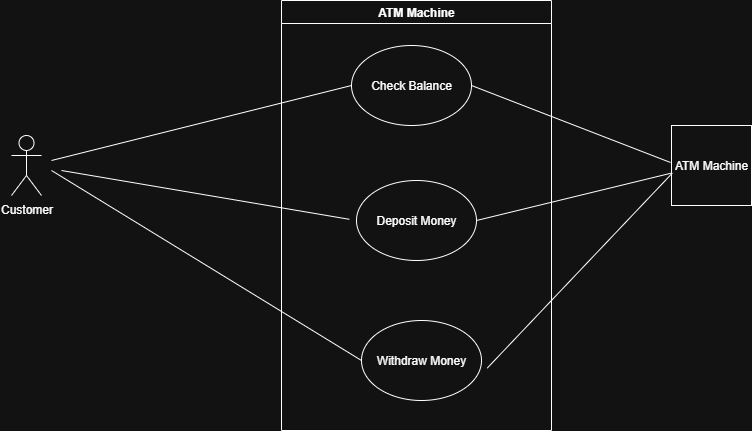

The diagram above was exported from draw.io. Its source (the exported page's mxGraphModel, read from the mxfile embedded in the PNG):
<mxGraphModel dx="889" dy="561" grid="1" gridSize="10" guides="1" tooltips="1" connect="1" arrows="1" fold="1" page="1" pageScale="1" pageWidth="850" pageHeight="1100" math="0" shadow="0">
  <root>
    <mxCell id="0" />
    <mxCell id="1" parent="0" />
    <mxCell id="m0ALYSGnHEnHxEo8LG8C-1" value="ATM Machine" style="swimlane;whiteSpace=wrap;html=1;" vertex="1" parent="1">
      <mxGeometry x="320" y="80" width="270" height="430" as="geometry" />
    </mxCell>
    <mxCell id="m0ALYSGnHEnHxEo8LG8C-7" value="Check Balance" style="ellipse;whiteSpace=wrap;html=1;" vertex="1" parent="m0ALYSGnHEnHxEo8LG8C-1">
      <mxGeometry x="70" y="45" width="120" height="80" as="geometry" />
    </mxCell>
    <mxCell id="m0ALYSGnHEnHxEo8LG8C-11" value="Withdraw Money" style="ellipse;whiteSpace=wrap;html=1;" vertex="1" parent="m0ALYSGnHEnHxEo8LG8C-1">
      <mxGeometry x="80" y="320" width="120" height="80" as="geometry" />
    </mxCell>
    <mxCell id="m0ALYSGnHEnHxEo8LG8C-13" value="Deposit Money" style="ellipse;whiteSpace=wrap;html=1;" vertex="1" parent="m0ALYSGnHEnHxEo8LG8C-1">
      <mxGeometry x="75" y="180" width="120" height="80" as="geometry" />
    </mxCell>
    <mxCell id="m0ALYSGnHEnHxEo8LG8C-2" value="Customer" style="shape=umlActor;verticalLabelPosition=bottom;verticalAlign=top;html=1;outlineConnect=0;" vertex="1" parent="1">
      <mxGeometry x="50" y="215" width="30" height="60" as="geometry" />
    </mxCell>
    <mxCell id="m0ALYSGnHEnHxEo8LG8C-4" value="ATM Machine" style="whiteSpace=wrap;html=1;aspect=fixed;" vertex="1" parent="1">
      <mxGeometry x="710" y="205" width="80" height="80" as="geometry" />
    </mxCell>
    <mxCell id="m0ALYSGnHEnHxEo8LG8C-8" value="" style="endArrow=none;html=1;rounded=0;entryX=0;entryY=0.5;entryDx=0;entryDy=0;" edge="1" parent="1" target="m0ALYSGnHEnHxEo8LG8C-7">
      <mxGeometry width="50" height="50" relative="1" as="geometry">
        <mxPoint x="90" y="240" as="sourcePoint" />
        <mxPoint x="450" y="270" as="targetPoint" />
      </mxGeometry>
    </mxCell>
    <mxCell id="m0ALYSGnHEnHxEo8LG8C-9" value="" style="endArrow=none;html=1;rounded=0;endSize=5;exitX=1;exitY=0.5;exitDx=0;exitDy=0;" edge="1" parent="1" source="m0ALYSGnHEnHxEo8LG8C-7">
      <mxGeometry width="50" height="50" relative="1" as="geometry">
        <mxPoint x="530" y="245" as="sourcePoint" />
        <mxPoint x="709" y="242" as="targetPoint" />
      </mxGeometry>
    </mxCell>
    <mxCell id="m0ALYSGnHEnHxEo8LG8C-14" value="" style="endArrow=none;html=1;rounded=0;entryX=-0.06;entryY=0.485;entryDx=0;entryDy=0;entryPerimeter=0;" edge="1" parent="1" target="m0ALYSGnHEnHxEo8LG8C-13">
      <mxGeometry width="50" height="50" relative="1" as="geometry">
        <mxPoint x="100" y="250" as="sourcePoint" />
        <mxPoint x="400" y="175" as="targetPoint" />
      </mxGeometry>
    </mxCell>
    <mxCell id="m0ALYSGnHEnHxEo8LG8C-15" value="" style="endArrow=none;html=1;rounded=0;entryX=0;entryY=0.5;entryDx=0;entryDy=0;" edge="1" parent="1" target="m0ALYSGnHEnHxEo8LG8C-11">
      <mxGeometry width="50" height="50" relative="1" as="geometry">
        <mxPoint x="90" y="250" as="sourcePoint" />
        <mxPoint x="398" y="309" as="targetPoint" />
      </mxGeometry>
    </mxCell>
    <mxCell id="m0ALYSGnHEnHxEo8LG8C-16" value="" style="endArrow=none;html=1;rounded=0;endSize=5;exitX=1;exitY=0.5;exitDx=0;exitDy=0;entryX=0.008;entryY=0.593;entryDx=0;entryDy=0;entryPerimeter=0;" edge="1" parent="1" source="m0ALYSGnHEnHxEo8LG8C-13" target="m0ALYSGnHEnHxEo8LG8C-4">
      <mxGeometry width="50" height="50" relative="1" as="geometry">
        <mxPoint x="520" y="175" as="sourcePoint" />
        <mxPoint x="719" y="252" as="targetPoint" />
      </mxGeometry>
    </mxCell>
    <mxCell id="m0ALYSGnHEnHxEo8LG8C-17" value="" style="endArrow=none;html=1;rounded=0;endSize=5;exitX=1.048;exitY=0.595;exitDx=0;exitDy=0;exitPerimeter=0;entryX=0.008;entryY=0.598;entryDx=0;entryDy=0;entryPerimeter=0;" edge="1" parent="1" source="m0ALYSGnHEnHxEo8LG8C-11" target="m0ALYSGnHEnHxEo8LG8C-4">
      <mxGeometry width="50" height="50" relative="1" as="geometry">
        <mxPoint x="525" y="310" as="sourcePoint" />
        <mxPoint x="729" y="262" as="targetPoint" />
      </mxGeometry>
    </mxCell>
  </root>
</mxGraphModel>